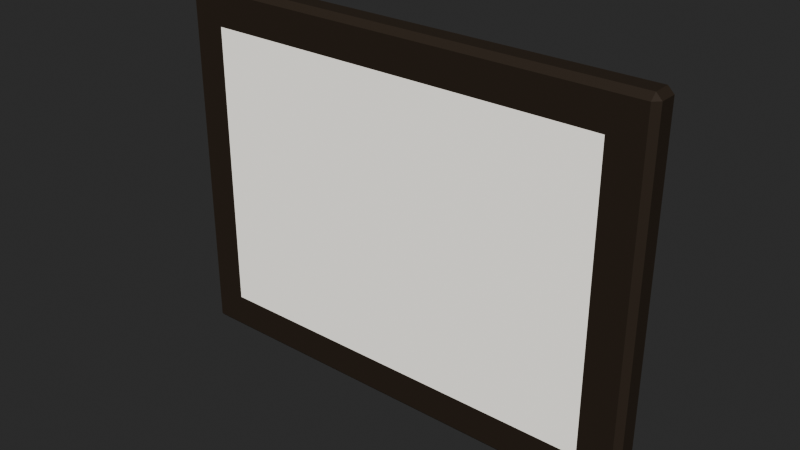# Source: generic-education.blend  (saved by Blender 5.2.44; exported with 4.5.12 LTS)
import bpy
from mathutils import Matrix  # noqa: F401  (used for matrix-valued properties, if any)

bpy.ops.wm.read_factory_settings(use_empty=True)
scene = bpy.context.scene
scene.name = 'Scene'

# ---- materials (node trees are filled in below, after node groups)
mat_frame = bpy.data.materials.new('frame')
mat_frame.diffuse_color = (0.04374, 0.03071, 0.02029, 1.0)
mat_label = bpy.data.materials.new('label')
mat_label.diffuse_color = (0.9647, 0.9387, 0.8796, 1.0)

# ---- material node trees
mat_frame.use_nodes = True; mat_frame.node_tree.nodes.clear()
_N = mat_frame.node_tree.nodes; _L = mat_frame.node_tree.links
n0 = _N.new('ShaderNodeBsdfPrincipled'); n0.name = 'Principled BSDF'; n0.location = (-200, 100)
n0.inputs[0].default_value = (0.04374, 0.03071, 0.02029, 1.0)
n0.inputs[2].default_value = 0.8
n0.inputs[10].default_value = 0.005
n1 = _N.new('ShaderNodeOutputMaterial'); n1.name = 'Material Output'; n1.location = (200, 100)
_L.new(n0.outputs[0], n1.inputs[0])
n1.is_active_output = True
mat_label.use_nodes = True; mat_label.node_tree.nodes.clear()
_N = mat_label.node_tree.nodes; _L = mat_label.node_tree.links
n0 = _N.new('ShaderNodeBsdfPrincipled'); n0.name = 'Principled BSDF'; n0.location = (-200, 100)
n0.inputs[0].default_value = (0.9647, 0.9387, 0.8796, 1.0)
n0.inputs[2].default_value = 0.8
n0.inputs[10].default_value = 0.005
n1 = _N.new('ShaderNodeOutputMaterial'); n1.name = 'Material Output'; n1.location = (200, 100)
_L.new(n0.outputs[0], n1.inputs[0])
n1.is_active_output = True

# ---- world
world_world = bpy.data.worlds.new('World'); scene.world = world_world
world_world.use_nodes = True; world_world.node_tree.nodes.clear()
_N = world_world.node_tree.nodes; _L = world_world.node_tree.links
n0 = _N.new('ShaderNodeOutputWorld'); n0.name = 'World Output'; n0.location = (200, 100)
n1 = _N.new('ShaderNodeBackground'); n1.name = 'Background'; n1.location = (-200, 100)
n1.inputs[0].default_value = (0.05088, 0.05088, 0.05088, 1.0)
_L.new(n1.outputs[0], n0.inputs[0])
n0.is_active_output = True
world_world.color = (0.05088, 0.05088, 0.05088)
world_world.sun_shadow_jitter_overblur = 0.0

# ---- meshes
me_generic_education_frame = bpy.data.meshes.new('generic-education.frame')
me_generic_education_frame.from_pydata([(-0.25, -0.03, -0.19), (-0.25, -0.03, 0.19), (-0.25, 0.0, -0.19), (-0.25, 0.0, 0.19), (0.25, -0.03, -0.19), (0.25, -0.03, 0.19), (0.25, 0.0, -0.19), (0.25, 0.0, 0.19)], [], [(0, 1, 3, 2), (2, 3, 7, 6), (6, 7, 5, 4), (4, 5, 1, 0), (2, 6, 4, 0), (7, 3, 1, 5)])
_uv = me_generic_education_frame.uv_layers.new(name='Float2')
_uv.uv.foreach_set('vector', [0.0, 0.0, 0.0, 0.0, 0.0, 0.0, 0.0, 0.0, 0.0, 0.0, 0.0, 0.0, 0.0, 0.0, 0.0, 0.0, 0.0, 0.0, 0.0, 0.0, 0.0, 0.0, 0.0, 0.0, 0.0, 0.0, 0.0, 0.0, 0.0, 0.0, 0.0, 0.0, 0.0, 0.0, 0.0, 0.0, 0.0, 0.0, 0.0, 0.0, 0.0, 0.0, 0.0, 0.0, 0.0, 0.0, 0.0, 0.0])
me_generic_education_frame.materials.append(mat_frame)
me_generic_education_frame.update()
me_generic_education_label = bpy.data.meshes.new('generic-education.label')
me_generic_education_label.from_pydata([(-0.21, -0.0305, -0.15), (0.21, -0.0305, -0.15), (-0.21, -0.0305, 0.15), (0.21, -0.0305, 0.15)], [], [(0, 1, 3, 2)])
_uv = me_generic_education_label.uv_layers.new(name='Float2')
_uv.uv.foreach_set('vector', [0.0, 0.0, 1.0, 0.0, 1.0, 1.0, 0.0, 1.0])
me_generic_education_label.materials.append(mat_label)
me_generic_education_label.update()

# ---- objects
ob_generic_education_frame = bpy.data.objects.new('generic-education.frame', me_generic_education_frame)
ob_generic_education_label = bpy.data.objects.new('generic-education.label', me_generic_education_label)

# ---- transforms, parenting, visibility, modifiers, constraints
ob_generic_education_frame.location = (0.0, 0.0, 0.0)
_m = ob_generic_education_frame.modifiers.new('bevel', 'BEVEL')
_m.width = 0.006
_m.width_pct = 0.006
ob_generic_education_label.location = (0.0, 0.0, 0.0)

# ---- collection membership
scene.collection.objects.link(ob_generic_education_frame)
scene.collection.objects.link(ob_generic_education_label)

# ---- scene / render settings (as saved in the file)
scene.frame_start = 1; scene.frame_end = 250; scene.frame_set(1)
scene.render.engine = 'CYCLES'
scene.render.resolution_x = 2560
scene.render.resolution_y = 1440
scene.render.film_transparent = True
scene.render.bake_bias = 0.0
scene.render.bake_samples = 0
scene.cycles.use_denoising = False
scene.cycles.sampling_pattern = 'TABULATED_SOBOL'
scene.eevee.use_volume_custom_range = False
scene.eevee.fast_gi_thickness_far = 0.0
scene.view_settings.look = 'AgX - High Contrast'
bpy.context.view_layer.update()

# ---- added for rendering (the .blend has no active camera and no usable light): camera, sun
cam_auto = bpy.data.cameras.new('AutoCamera')
cam_auto.lens = 50.0
cam_auto.sensor_width = 36.0
cam_auto.clip_end = 1000.0
ob_auto_camera = bpy.data.objects.new('AutoCamera', cam_auto)
scene.collection.objects.link(ob_auto_camera)
ob_auto_camera.location = (0.581738, -0.713335, 0.46539)
ob_auto_camera.rotation_euler = (1.09748, -7.21219e-08, 0.694738)
scene.camera = ob_auto_camera
light_auto_sun = bpy.data.lights.new('AutoSun', 'SUN')
light_auto_sun.energy = 3.0
light_auto_sun.angle = 0.0523599
ob_auto_sun = bpy.data.objects.new('AutoSun', light_auto_sun)
scene.collection.objects.link(ob_auto_sun)
ob_auto_sun.rotation_euler = (0.872665, 0.174533, 0.523599)
bpy.context.view_layer.update()
